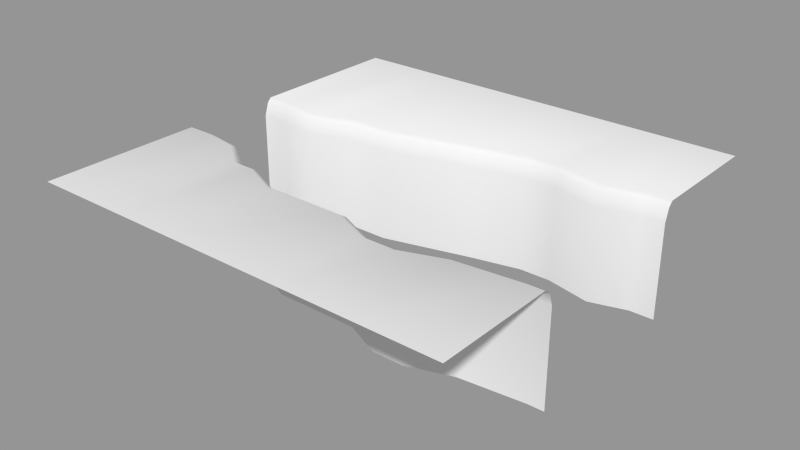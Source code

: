 # Source: level_piece_07.blend  (saved by Blender 2.72.0; exported with 4.5.12 LTS)
import bpy
from mathutils import Matrix  # noqa: F401  (used for matrix-valued properties, if any)

bpy.ops.wm.read_factory_settings(use_empty=True)
scene = bpy.context.scene
scene.name = 'Scene'

# ---- collections
col_collection_1 = bpy.data.collections.new('Collection 1'); scene.collection.children.link(col_collection_1)

# ---- meshes
me_plane_008 = bpy.data.meshes.new('Plane.008')
me_plane_008.from_pydata([(-5.0, -1.0, 0.6), (-4.35, -1.0, 0.6), (-5.0, 1.0, 0.6), (-4.35, 1.0, 0.6), (4.65, -2.0, 0.6), (5.0, -2.0, 0.6), (4.45, 2.0, 0.6), (5.0, 2.0, 0.6), (2.15, -2.5, 0.6), (2.5, 2.0, 0.6), (0.5, -2.1, 0.6), (-1.5, 1.2, 0.6), (-2.85, -1.7, 0.6), (-2.35, -1.7, 0.6), (-1.5, -2.1, 0.6), (-2.5, 1.2, 0.6), (-5.0, -1.1, 0.9), (-4.35, -1.1, 0.9), (4.65, -2.1, 0.9), (5.0, -2.1, 0.9), (2.15, -2.6, 0.9), (0.5, -2.2, 0.9), (-2.85, -1.8, 0.9), (-2.35, -1.8, 0.9), (-1.5, -2.2, 0.9), (-5.0, 1.1, 0.9), (-4.35, 1.1, 0.9), (4.45, 2.1, 0.9), (5.0, 2.1, 0.9), (2.5, 2.1, 0.9), (-1.5, 1.3, 0.9), (-2.5, 1.3, 0.9), (-5.0, -1.25, 1.0), (-4.35, -1.25, 1.0), (4.65, -2.25, 1.0), (5.0, -2.25, 1.0), (2.15, -2.75, 1.0), (0.5, -2.35, 1.0), (-2.85, -1.95, 1.0), (-2.35, -1.95, 1.0), (-1.5, -2.35, 1.0), (-5.0, 1.2, 1.0), (-4.35, 1.2, 1.0), (4.45, 2.2, 1.0), (5.0, 2.2, 1.0), (2.5, 2.2, 1.0), (-1.5, 1.4, 1.0), (-2.5, 1.4, 1.0), (-5.0, -1.0, -1.6), (-4.35, -1.0, -1.6), (-5.0, 1.0, -1.6), (-4.35, 1.0, -1.6), (4.65, -2.0, -1.6), (5.0, -2.0, -1.6), (4.45, 2.0, -1.6), (5.0, 2.0, -1.6), (2.15, -2.5, -1.6), (2.5, 2.0, -1.6), (0.5, -2.1, -1.6), (-1.5, 1.2, -1.6), (-1.5, -2.1, -1.6), (-2.85, -1.7, -1.6), (-2.35, -1.7, -1.6), (-2.5, 1.2, -1.6), (-5.0, -5.0, 1.0), (-4.35, -5.0, 1.0), (4.65, -5.0, 1.0), (5.0, -5.0, 1.0), (2.15, -5.0, 1.0), (0.5, -5.0, 1.0), (-2.85, -5.0, 1.0), (-2.35, -5.0, 1.0), (-1.5, -5.0, 1.0), (-5.0, 5.0, 1.0), (-4.35, 5.0, 1.0), (4.45, 5.0, 1.0), (5.0, 5.0, 1.0), (2.5, 5.0, 1.0), (-1.5, 5.0, 1.0), (-2.5, 5.0, 1.0), (1.75, 2.0, 0.6), (1.75, 2.1, 0.9), (1.75, 2.2, 1.0), (1.75, 2.0, -1.6), (1.75, 5.0, 1.0), (3.15, -2.25, 0.9), (3.15, -2.15, 0.6), (3.15, -2.4, 1.0), (3.15, -2.15, -1.6), (3.15, -5.0, 1.0), (1.4, -2.6, 0.9), (1.4, -2.5, 0.6), (1.4, -2.75, 1.0), (1.4, -2.5, -1.6), (1.4, -5.0, 1.0), (3.575, 1.75, 0.6), (3.575, 1.85, 0.9), (3.575, 1.95, 1.0), (3.575, 1.75, -1.6), (3.575, 5.0, 1.0), (0.625, 1.75, 0.6), (0.625, 1.85, 0.9), (0.625, 1.95, 1.0), (0.625, 1.75, -1.6), (0.625, 5.0, 1.0), (-3.425, 0.85, 0.6), (-3.425, 0.95, 0.9), (-3.425, 1.05, 1.0), (-3.425, 0.85, -1.6), (-3.425, 5.0, 1.0), (-3.6, -1.225, 0.9), (-3.6, -1.125, 0.6), (-3.6, -1.375, 1.0), (-3.6, -1.125, -1.6), (-3.6, -5.0, 1.0)], [], [(13, 23, 24, 14), (86, 85, 18, 4), (91, 90, 20, 8), (12, 22, 23, 13), (0, 16, 17, 1), (111, 110, 22, 12), (4, 18, 19, 5), (100, 101, 30, 11), (3, 26, 25, 2), (105, 15, 31, 106), (7, 28, 27, 6), (95, 96, 29, 9), (106, 31, 47, 107), (16, 32, 33, 17), (101, 102, 46, 30), (110, 112, 38, 22), (26, 42, 41, 25), (18, 34, 35, 19), (90, 92, 36, 20), (23, 39, 40, 24), (28, 44, 43, 27), (85, 87, 34, 18), (22, 38, 39, 23), (96, 97, 45, 29), (4, 5, 53, 52), (0, 1, 49, 48), (100, 11, 59, 103), (86, 4, 52, 88), (105, 3, 51, 108), (95, 9, 57, 98), (111, 12, 61, 113), (7, 6, 54, 55), (3, 2, 50, 51), (12, 13, 62, 61), (91, 8, 56, 93), (107, 47, 79, 109), (82, 45, 77, 84), (35, 34, 66, 67), (112, 33, 65, 114), (41, 42, 74, 73), (33, 32, 64, 65), (39, 38, 70, 71), (92, 37, 69, 94), (43, 44, 76, 75), (40, 39, 71, 72), (87, 36, 68, 89), (97, 43, 75, 99), (9, 29, 81, 80), (29, 45, 82, 81), (9, 80, 83, 57), (102, 82, 84, 104), (8, 20, 85, 86), (20, 36, 87, 85), (8, 86, 88, 56), (34, 87, 89, 66), (10, 21, 90, 91), (21, 37, 92, 90), (10, 91, 93, 58), (36, 92, 94, 68), (6, 27, 96, 95), (27, 43, 97, 96), (6, 95, 98, 54), (45, 97, 99, 77), (80, 81, 101, 100), (81, 82, 102, 101), (80, 100, 103, 83), (3, 105, 106, 26), (26, 106, 107, 42), (15, 105, 108, 63), (42, 107, 109, 74), (1, 17, 110, 111), (17, 33, 112, 110), (1, 111, 113, 49), (38, 112, 114, 70), (11, 30, 31, 15), (30, 46, 47, 31), (11, 15, 63, 59), (47, 46, 78, 79), (46, 102, 104, 78), (10, 14, 24, 21), (21, 24, 40, 37), (13, 14, 60, 62), (14, 10, 58, 60), (37, 40, 72, 69)])
me_plane_008.polygons.foreach_set('use_smooth', [True] * 84)
_uv = me_plane_008.uv_layers.new(name='UVMap')
_uv.uv.foreach_set('vector', [0.265, 0.3297, 0.265, 0.3197, 0.35, 0.2796, 0.35, 0.2896, 0.815, 0.2846, 0.815, 0.2746, 0.965, 0.2896, 0.965, 0.2996, 0.64, 0.2496, 0.64, 0.2396, 0.715, 0.2396, 0.715, 0.2496, 0.215, 0.3297, 0.215, 0.3197, 0.265, 0.3197, 0.265, 0.3297, 0.0, 0.3997, 0.0, 0.3897, 0.065, 0.3897, 0.065, 0.3997, 0.14, 0.3872, 0.14, 0.3772, 0.215, 0.3197, 0.215, 0.3297, 0.965, 0.2996, 0.965, 0.2896, 1.0, 0.2896, 1.0, 0.2996, 0.5625, 0.6748, 0.5625, 0.6848, 0.35, 0.6298, 0.35, 0.6198, 0.065, 0.5998, 0.065, 0.6098, 0.0, 0.6098, 0.0, 0.5998, 0.1575, 0.5848, 0.25, 0.6198, 0.25, 0.6298, 0.1575, 0.5948, 1.0, 0.6998, 1.0, 0.7099, 0.945, 0.7099, 0.945, 0.6998, 0.8575, 0.6748, 0.8575, 0.6848, 0.75, 0.7099, 0.75, 0.6998, 0.1575, 0.5948, 0.25, 0.6298, 0.25, 0.6398, 0.1575, 0.6048, 0.0, 0.3897, 0.0, 0.3747, 0.065, 0.3747, 0.065, 0.3897, 0.5625, 0.6848, 0.5625, 0.6948, 0.35, 0.6398, 0.35, 0.6298, 0.14, 0.3772, 0.14, 0.3622, 0.215, 0.3047, 0.215, 0.3197, 0.065, 0.6098, 0.065, 0.6198, 0.0, 0.6198, 0.0, 0.6098, 0.965, 0.2896, 0.965, 0.2746, 1.0, 0.2746, 1.0, 0.2896, 0.64, 0.2396, 0.64, 0.2246, 0.715, 0.2246, 0.715, 0.2396, 0.265, 0.3197, 0.265, 0.3047, 0.35, 0.2646, 0.35, 0.2796, 1.0, 0.7099, 1.0, 0.7199, 0.945, 0.7199, 0.945, 0.7099, 0.815, 0.2746, 0.815, 0.2596, 0.965, 0.2746, 0.965, 0.2896, 0.215, 0.3197, 0.215, 0.3047, 0.265, 0.3047, 0.265, 0.3197, 0.8575, 0.6848, 0.8575, 0.6948, 0.75, 0.7199, 0.75, 0.7099, 0.965, 0.2996, 1.0, 0.2996, 1.0, 0.2996, 0.965, 0.2996, 0.0, 0.3997, 0.065, 0.3997, 0.065, 0.3997, 0.0, 0.3997, 0.5625, 0.6748, 0.35, 0.6198, 0.35, 0.6198, 0.5625, 0.6748, 0.815, 0.2846, 0.965, 0.2996, 0.965, 0.2996, 0.815, 0.2846, 0.1575, 0.5848, 0.065, 0.5998, 0.065, 0.5998, 0.1575, 0.5848, 0.8575, 0.6748, 0.75, 0.6998, 0.75, 0.6998, 0.8575, 0.6748, 0.14, 0.3872, 0.215, 0.3297, 0.215, 0.3297, 0.14, 0.3872, 1.0, 0.6998, 0.945, 0.6998, 0.945, 0.6998, 1.0, 0.6998, 0.065, 0.5998, 0.0, 0.5998, 0.0, 0.5998, 0.065, 0.5998, 0.215, 0.3297, 0.265, 0.3297, 0.265, 0.3297, 0.215, 0.3297, 0.64, 0.2496, 0.715, 0.2496, 0.715, 0.2496, 0.64, 0.2496, 0.1575, 0.6048, 0.25, 0.6398, 0.25, 1.0, 0.1575, 1.0, 0.675, 0.7199, 0.75, 0.7199, 0.75, 1.0, 0.675, 1.0, 1.0, 0.2746, 0.965, 0.2746, 0.965, 0.0, 1.0, 0.0, 0.14, 0.3622, 0.065, 0.3747, 0.065, 0.0, 0.14, 0.0, 0.0, 0.6198, 0.065, 0.6198, 0.065, 1.0, 0.0, 1.0, 0.065, 0.3747, 0.0, 0.3747, 0.0, 0.0, 0.065, 0.0, 0.265, 0.3047, 0.215, 0.3047, 0.215, 0.0, 0.265, 0.0, 0.64, 0.2246, 0.55, 0.2646, 0.55, 0.0, 0.64, 0.0, 0.945, 0.7199, 1.0, 0.7199, 1.0, 1.0, 0.945, 1.0, 0.35, 0.2646, 0.265, 0.3047, 0.265, 0.0, 0.35, 0.0, 0.815, 0.2596, 0.715, 0.2246, 0.715, 0.0, 0.815, 0.0, 0.8575, 0.6948, 0.945, 0.7199, 0.945, 1.0, 0.8575, 1.0, 0.75, 0.6998, 0.75, 0.7099, 0.675, 0.7099, 0.675, 0.6998, 0.75, 0.7099, 0.75, 0.7199, 0.675, 0.7199, 0.675, 0.7099, 0.75, 0.6998, 0.675, 0.6998, 0.675, 0.6998, 0.75, 0.6998, 0.5625, 0.6948, 0.675, 0.7199, 0.675, 1.0, 0.5625, 1.0, 0.715, 0.2496, 0.715, 0.2396, 0.815, 0.2746, 0.815, 0.2846, 0.715, 0.2396, 0.715, 0.2246, 0.815, 0.2596, 0.815, 0.2746, 0.715, 0.2496, 0.815, 0.2846, 0.815, 0.2846, 0.715, 0.2496, 0.965, 0.2746, 0.815, 0.2596, 0.815, 0.0, 0.965, 0.0, 0.55, 0.2896, 0.55, 0.2796, 0.64, 0.2396, 0.64, 0.2496, 0.55, 0.2796, 0.55, 0.2646, 0.64, 0.2246, 0.64, 0.2396, 0.55, 0.2896, 0.64, 0.2496, 0.64, 0.2496, 0.55, 0.2896, 0.715, 0.2246, 0.64, 0.2246, 0.64, 0.0, 0.715, 0.0, 0.945, 0.6998, 0.945, 0.7099, 0.8575, 0.6848, 0.8575, 0.6748, 0.945, 0.7099, 0.945, 0.7199, 0.8575, 0.6948, 0.8575, 0.6848, 0.945, 0.6998, 0.8575, 0.6748, 0.8575, 0.6748, 0.945, 0.6998, 0.75, 0.7199, 0.8575, 0.6948, 0.8575, 1.0, 0.75, 1.0, 0.675, 0.6998, 0.675, 0.7099, 0.5625, 0.6848, 0.5625, 0.6748, 0.675, 0.7099, 0.675, 0.7199, 0.5625, 0.6948, 0.5625, 0.6848, 0.675, 0.6998, 0.5625, 0.6748, 0.5625, 0.6748, 0.675, 0.6998, 0.065, 0.5998, 0.1575, 0.5848, 0.1575, 0.5948, 0.065, 0.6098, 0.065, 0.6098, 0.1575, 0.5948, 0.1575, 0.6048, 0.065, 0.6198, 0.25, 0.6198, 0.1575, 0.5848, 0.1575, 0.5848, 0.25, 0.6198, 0.065, 0.6198, 0.1575, 0.6048, 0.1575, 1.0, 0.065, 1.0, 0.065, 0.3997, 0.065, 0.3897, 0.14, 0.3772, 0.14, 0.3872, 0.065, 0.3897, 0.065, 0.3747, 0.14, 0.3622, 0.14, 0.3772, 0.065, 0.3997, 0.14, 0.3872, 0.14, 0.3872, 0.065, 0.3997, 0.215, 0.3047, 0.14, 0.3622, 0.14, 0.0, 0.215, 0.0, 0.35, 0.6198, 0.35, 0.6298, 0.25, 0.6298, 0.25, 0.6198, 0.35, 0.6298, 0.35, 0.6398, 0.25, 0.6398, 0.25, 0.6298, 0.35, 0.6198, 0.25, 0.6198, 0.25, 0.6198, 0.35, 0.6198, 0.25, 0.6398, 0.35, 0.6398, 0.35, 1.0, 0.25, 1.0, 0.35, 0.6398, 0.5625, 0.6948, 0.5625, 1.0, 0.35, 1.0, 0.55, 0.2896, 0.35, 0.2896, 0.35, 0.2796, 0.55, 0.2796, 0.55, 0.2796, 0.35, 0.2796, 0.35, 0.2646, 0.55, 0.2646, 0.265, 0.3297, 0.35, 0.2896, 0.35, 0.2896, 0.265, 0.3297, 0.35, 0.2896, 0.55, 0.2896, 0.55, 0.2896, 0.35, 0.2896, 0.55, 0.2646, 0.35, 0.2646, 0.35, 0.0, 0.55, 0.0])
me_plane_008.use_remesh_preserve_volume = False
me_plane_008.use_remesh_preserve_attributes = False
me_plane_008.use_mirror_vertex_groups = False
me_plane_008.update()

# ---- objects
ob_4in8out01 = bpy.data.objects.new('4in8out01', me_plane_008)

# ---- transforms, parenting, visibility, modifiers, constraints
ob_4in8out01.location = (0.0, 0.0, 0.0)
ob_4in8out01.lineart.crease_threshold = 0.0

# ---- collection membership
col_collection_1.objects.link(ob_4in8out01)

# ---- scene / render settings (as saved in the file)
scene.frame_start = 1; scene.frame_end = 250; scene.frame_set(1)
scene.render.engine = 'BLENDER_EEVEE_NEXT'
scene.render.resolution_percentage = 50
scene.render.dither_intensity = 0.0
scene.cycles.use_denoising = False
scene.cycles.samples = 10
scene.cycles.sampling_pattern = 'TABULATED_SOBOL'
scene.cycles.light_sampling_threshold = 0.0
scene.cycles.use_adaptive_sampling = False
scene.cycles.use_light_tree = False
scene.cycles.blur_glossy = 0.0
scene.cycles.volume_bounces = 1
scene.cycles.pixel_filter_type = 'GAUSSIAN'
scene.cycles.sample_clamp_indirect = 0.0
scene.view_settings.view_transform = 'Standard'
bpy.context.view_layer.update()

# ---- added for rendering (the .blend has no active camera and no usable light): camera, sun + grey world if the file has none
cam_auto = bpy.data.cameras.new('AutoCamera')
cam_auto.lens = 50.0
cam_auto.sensor_width = 36.0
cam_auto.clip_end = 1000.0
ob_auto_camera = bpy.data.objects.new('AutoCamera', cam_auto)
scene.collection.objects.link(ob_auto_camera)
ob_auto_camera.location = (13.3039, -15.9647, 10.3432)
ob_auto_camera.rotation_euler = (1.09748, -7.21219e-08, 0.694738)
scene.camera = ob_auto_camera
light_auto_sun = bpy.data.lights.new('AutoSun', 'SUN')
light_auto_sun.energy = 3.0
light_auto_sun.angle = 0.0523599
ob_auto_sun = bpy.data.objects.new('AutoSun', light_auto_sun)
scene.collection.objects.link(ob_auto_sun)
ob_auto_sun.rotation_euler = (0.872665, 0.174533, 0.523599)
if scene.world is None:
    world_auto = bpy.data.worlds.new('AutoWorld')
    world_auto.color = (0.3, 0.3, 0.3)
    scene.world = world_auto
bpy.context.view_layer.update()
